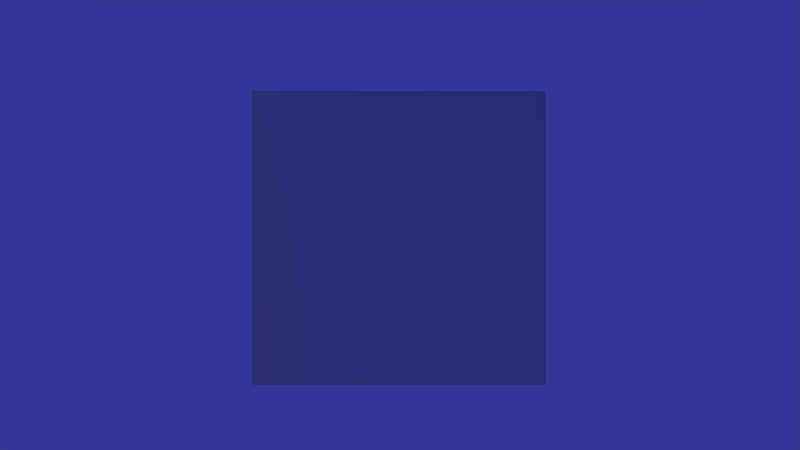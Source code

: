 # Source: pixel.blend  (saved by Blender 2.72.0; exported with 4.5.12 LTS)
import bpy
from mathutils import Matrix  # noqa: F401  (used for matrix-valued properties, if any)

bpy.ops.wm.read_factory_settings(use_empty=True)
scene = bpy.context.scene
scene.name = 'Game'

# ---- collections
col_collection_1 = bpy.data.collections.new('Collection 1'); scene.collection.children.link(col_collection_1)
col_collection_2 = bpy.data.collections.new('Collection 2'); scene.collection.children.link(col_collection_2)
col_collection_2.hide_render = True
col_collection_2.hide_viewport = True

# ---- materials (node trees are filled in below, after node groups)
mat_material = bpy.data.materials.new('Material')
mat_material.alpha_threshold = 0.0
mat_material.use_transparent_shadow = False
mat_material.preview_render_type = 'CUBE'
mat_material.diffuse_color = (0.4977, 0.5138, 0.5322, 1.0)
mat_material.roughness = 0.5
mat_material.line_color = (0.0, 0.0, 0.0, 1.0)
mat_gris10 = bpy.data.materials.new('gris10')
mat_gris10.alpha_threshold = 0.0
mat_gris10.use_transparent_shadow = False
mat_gris10.diffuse_color = (0.0, 0.0, 0.0, 1.0)
mat_gris10.roughness = 0.5
mat_gris9 = bpy.data.materials.new('gris9')
mat_gris9.alpha_threshold = 0.0
mat_gris9.use_transparent_shadow = False
mat_gris9.diffuse_color = (0.01076, 0.01076, 0.01076, 1.0)
mat_gris9.roughness = 0.5
mat_gris8 = bpy.data.materials.new('gris8')
mat_gris8.alpha_threshold = 0.0
mat_gris8.use_transparent_shadow = False
mat_gris8.diffuse_color = (0.02124, 0.02124, 0.02124, 1.0)
mat_gris8.roughness = 0.5
mat_gris7 = bpy.data.materials.new('gris7')
mat_gris7.alpha_threshold = 0.0
mat_gris7.use_transparent_shadow = False
mat_gris7.diffuse_color = (0.03801, 0.03801, 0.03801, 1.0)
mat_gris7.roughness = 0.5
mat_gris6 = bpy.data.materials.new('gris6')
mat_gris6.alpha_threshold = 0.0
mat_gris6.use_transparent_shadow = False
mat_gris6.diffuse_color = (0.08341, 0.08341, 0.08341, 1.0)
mat_gris6.roughness = 0.5
mat_gris5 = bpy.data.materials.new('gris5')
mat_gris5.alpha_threshold = 0.0
mat_gris5.use_transparent_shadow = False
mat_gris5.diffuse_color = (0.1735, 0.1735, 0.1735, 1.0)
mat_gris5.roughness = 0.5
mat_gris4 = bpy.data.materials.new('gris4')
mat_gris4.alpha_threshold = 0.0
mat_gris4.use_transparent_shadow = False
mat_gris4.diffuse_color = (0.2781, 0.2781, 0.2781, 1.0)
mat_gris4.roughness = 0.5
mat_gris3 = bpy.data.materials.new('gris3')
mat_gris3.alpha_threshold = 0.0
mat_gris3.use_transparent_shadow = False
mat_gris3.diffuse_color = (0.453, 0.453, 0.453, 1.0)
mat_gris3.roughness = 0.5
mat_gris2 = bpy.data.materials.new('gris2')
mat_gris2.alpha_threshold = 0.0
mat_gris2.use_transparent_shadow = False
mat_gris2.diffuse_color = (0.6078, 0.6078, 0.6078, 1.0)
mat_gris2.roughness = 0.5
mat_gris1 = bpy.data.materials.new('gris1')
mat_gris1.alpha_threshold = 0.0
mat_gris1.use_transparent_shadow = False
mat_gris1.diffuse_color = (0.7444, 0.7444, 0.7444, 1.0)
mat_gris1.roughness = 0.5
mat_gris0 = bpy.data.materials.new('gris0')
mat_gris0.alpha_threshold = 0.0
mat_gris0.use_transparent_shadow = False
mat_gris0.diffuse_color = (1.0, 1.0, 1.0, 1.0)
mat_gris0.roughness = 0.5

# ---- material node trees

# ---- world
world_world = bpy.data.worlds.new('World'); scene.world = world_world
world_world.color = (0.03073, 0.03841, 0.3)
world_world.use_sun_shadow = False
world_world.sun_shadow_jitter_overblur = 0.0
world_world.cycles.sampling_method = 'MANUAL'
world_world.cycles.sample_map_resolution = 256

# ---- cameras
cam_camera_001 = bpy.data.cameras.new('Camera.001')
cam_camera_001.type = 'ORTHO'
cam_camera_001.clip_end = 100.0
cam_camera_001.lens = 35.0
cam_camera_001.sensor_width = 32.0
cam_camera_001.sensor_height = 18.0
cam_camera_001.ortho_scale = 6.2
cam_camera_001.display_size = 2.0
cam_camera_001.dof.focus_distance = 0.0
cam_camera_001.dof.aperture_fstop = 128.0

# ---- lights
light_point = bpy.data.lights.new('Point', 'POINT')
light_point.transmission_factor = 0.0
light_point.energy = 100.0
light_point.shadow_buffer_clip_start = 0.5
light_point.shadow_soft_size = 0.1
light_point.shadow_maximum_resolution = 0.006
light_point.use_absolute_resolution = True
light_point.cycles.use_multiple_importance_sampling = False

# ---- meshes
me_cube = bpy.data.meshes.new('Cube')
me_cube.from_pydata([(1.13, 1.138, 1.138), (1.13, 1.138, -1.138), (-1.147, 1.138, -1.138), (-1.147, 1.138, 1.138), (1.13, -1.138, 1.138), (1.13, -1.138, -1.138), (-1.147, -1.138, -1.138), (-1.147, -1.138, 1.138)], [], [(0, 1, 2, 3), (4, 7, 6, 5), (0, 4, 5, 1), (1, 5, 6, 2), (2, 6, 7, 3), (4, 0, 3, 7)])
_uv = me_cube.uv_layers.new(name='UVMap')
_uv.uv.foreach_set('vector', [0.5692, 0.06915, 0.5692, -1.069, -0.5692, -1.069, -0.5692, 0.06915, 0.9999, 0.9999, 0.0001004, 0.9999, 9.998e-05, 0.0001006, 0.9999, 9.998e-05, 0.06915, 0.06915, -1.069, 0.06915, -1.069, -1.069, 0.06915, -1.069, 0.5692, 0.06915, 0.5692, -1.069, -0.5692, -1.069, -0.5692, 0.06915, 0.06915, 0.9308, -1.069, 0.9308, -1.069, 2.069, 0.06915, 2.069, 0.5692, 0.9308, 0.5692, 2.069, -0.5692, 2.069, -0.5692, 0.9308])
me_cube.materials.append(mat_material)
me_cube.use_remesh_preserve_volume = False
me_cube.use_remesh_preserve_attributes = False
me_cube.use_mirror_vertex_groups = False
me_cube.update()
me_plane_010 = bpy.data.meshes.new('Plane.010')
me_plane_010.from_pydata([(-0.5, -2.98e-08, 0.5), (0.5, -2.98e-08, 0.5), (-0.5, 2.98e-08, -0.5), (0.5, 2.98e-08, -0.5)], [], [(0, 2, 3, 1)])
me_plane_010.materials.append(mat_gris10)
me_plane_010.use_remesh_preserve_volume = False
me_plane_010.use_remesh_preserve_attributes = False
me_plane_010.use_mirror_vertex_groups = False
me_plane_010.update()
me_plane_009 = bpy.data.meshes.new('Plane.009')
me_plane_009.from_pydata([(-0.5, -2.98e-08, 0.5), (0.5, -2.98e-08, 0.5), (-0.5, 2.98e-08, -0.5), (0.5, 2.98e-08, -0.5)], [], [(0, 2, 3, 1)])
me_plane_009.materials.append(mat_gris9)
me_plane_009.use_remesh_preserve_volume = False
me_plane_009.use_remesh_preserve_attributes = False
me_plane_009.use_mirror_vertex_groups = False
me_plane_009.update()
me_plane_008 = bpy.data.meshes.new('Plane.008')
me_plane_008.from_pydata([(-0.5, -2.98e-08, 0.5), (0.5, -2.98e-08, 0.5), (-0.5, 2.98e-08, -0.5), (0.5, 2.98e-08, -0.5)], [], [(0, 2, 3, 1)])
me_plane_008.materials.append(mat_gris8)
me_plane_008.use_remesh_preserve_volume = False
me_plane_008.use_remesh_preserve_attributes = False
me_plane_008.use_mirror_vertex_groups = False
me_plane_008.update()
me_plane_007 = bpy.data.meshes.new('Plane.007')
me_plane_007.from_pydata([(-0.5, -2.98e-08, 0.5), (0.5, -2.98e-08, 0.5), (-0.5, 2.98e-08, -0.5), (0.5, 2.98e-08, -0.5)], [], [(0, 2, 3, 1)])
me_plane_007.materials.append(mat_gris7)
me_plane_007.use_remesh_preserve_volume = False
me_plane_007.use_remesh_preserve_attributes = False
me_plane_007.use_mirror_vertex_groups = False
me_plane_007.update()
me_plane_006 = bpy.data.meshes.new('Plane.006')
me_plane_006.from_pydata([(-0.5, -2.98e-08, 0.5), (0.5, -2.98e-08, 0.5), (-0.5, 2.98e-08, -0.5), (0.5, 2.98e-08, -0.5)], [], [(0, 2, 3, 1)])
me_plane_006.materials.append(mat_gris6)
me_plane_006.use_remesh_preserve_volume = False
me_plane_006.use_remesh_preserve_attributes = False
me_plane_006.use_mirror_vertex_groups = False
me_plane_006.update()
me_plane_005 = bpy.data.meshes.new('Plane.005')
me_plane_005.from_pydata([(-0.5, -2.98e-08, 0.5), (0.5, -2.98e-08, 0.5), (-0.5, 2.98e-08, -0.5), (0.5, 2.98e-08, -0.5)], [], [(0, 2, 3, 1)])
me_plane_005.materials.append(mat_gris5)
me_plane_005.use_remesh_preserve_volume = False
me_plane_005.use_remesh_preserve_attributes = False
me_plane_005.use_mirror_vertex_groups = False
me_plane_005.update()
me_plane_004 = bpy.data.meshes.new('Plane.004')
me_plane_004.from_pydata([(-0.5, -2.98e-08, 0.5), (0.5, -2.98e-08, 0.5), (-0.5, 2.98e-08, -0.5), (0.5, 2.98e-08, -0.5)], [], [(0, 2, 3, 1)])
me_plane_004.materials.append(mat_gris4)
me_plane_004.use_remesh_preserve_volume = False
me_plane_004.use_remesh_preserve_attributes = False
me_plane_004.use_mirror_vertex_groups = False
me_plane_004.update()
me_plane_003 = bpy.data.meshes.new('Plane.003')
me_plane_003.from_pydata([(-0.5, -2.98e-08, 0.5), (0.5, -2.98e-08, 0.5), (-0.5, 2.98e-08, -0.5), (0.5, 2.98e-08, -0.5)], [], [(0, 2, 3, 1)])
me_plane_003.materials.append(mat_gris3)
me_plane_003.use_remesh_preserve_volume = False
me_plane_003.use_remesh_preserve_attributes = False
me_plane_003.use_mirror_vertex_groups = False
me_plane_003.update()
me_plane_002 = bpy.data.meshes.new('Plane.002')
me_plane_002.from_pydata([(-0.5, -2.98e-08, 0.5), (0.5, -2.98e-08, 0.5), (-0.5, 2.98e-08, -0.5), (0.5, 2.98e-08, -0.5)], [], [(0, 2, 3, 1)])
me_plane_002.materials.append(mat_gris2)
me_plane_002.use_remesh_preserve_volume = False
me_plane_002.use_remesh_preserve_attributes = False
me_plane_002.use_mirror_vertex_groups = False
me_plane_002.update()
me_plane_001 = bpy.data.meshes.new('Plane.001')
me_plane_001.from_pydata([(-0.5, -2.98e-08, 0.5), (0.5, -2.98e-08, 0.5), (-0.5, 2.98e-08, -0.5), (0.5, 2.98e-08, -0.5)], [], [(0, 2, 3, 1)])
me_plane_001.materials.append(mat_gris1)
me_plane_001.use_remesh_preserve_volume = False
me_plane_001.use_remesh_preserve_attributes = False
me_plane_001.use_mirror_vertex_groups = False
me_plane_001.update()
me_plane = bpy.data.meshes.new('Plane')
me_plane.from_pydata([(-0.5, -2.98e-08, 0.5), (0.5, -2.98e-08, 0.5), (-0.5, 2.98e-08, -0.5), (0.5, 2.98e-08, -0.5)], [], [(0, 2, 3, 1)])
me_plane.materials.append(mat_gris0)
me_plane.use_remesh_preserve_volume = False
me_plane.use_remesh_preserve_attributes = False
me_plane.use_mirror_vertex_groups = False
me_plane.update()

# ---- objects
ob_point = bpy.data.objects.new('Point', light_point)
ob_cube = bpy.data.objects.new('Cube', me_cube)
ob_empty = bpy.data.objects.new('Empty', None)
ob_game_camera = bpy.data.objects.new('Game Camera', cam_camera_001)
ob_gris10 = bpy.data.objects.new('gris10', me_plane_010)
ob_gris9 = bpy.data.objects.new('gris9', me_plane_009)
ob_gris8 = bpy.data.objects.new('gris8', me_plane_008)
ob_gris7 = bpy.data.objects.new('gris7', me_plane_007)
ob_gris6 = bpy.data.objects.new('gris6', me_plane_006)
ob_gris5 = bpy.data.objects.new('gris5', me_plane_005)
ob_gris4 = bpy.data.objects.new('gris4', me_plane_004)
ob_gris3 = bpy.data.objects.new('gris3', me_plane_003)
ob_gris2 = bpy.data.objects.new('gris2', me_plane_002)
ob_gris1 = bpy.data.objects.new('gris1', me_plane_001)
ob_gris0 = bpy.data.objects.new('gris0', me_plane)

# ---- transforms, parenting, visibility, modifiers, constraints
ob_point.location = (-3.533, -5.954, 0.1723)
ob_point.lineart.crease_threshold = 0.0
ob_cube.location = (4.999, 0.0, 1.6)
ob_cube.lock_rotations_4d = False
ob_cube.empty_display_type = 'ARROWS'
ob_cube.display_type = 'WIRE'
ob_cube.lineart.crease_threshold = 0.0
ob_empty.location = (0.0, 0.0, 0.0)
ob_empty.empty_display_type = 'ARROWS'
ob_empty.empty_image_offset = (0.0, 0.0)
ob_empty.lineart.crease_threshold = 0.0
ob_game_camera.location = (5.0, -12.0, 1.697)
ob_game_camera.rotation_euler = (1.571, -0.0, 0.0)
ob_game_camera.lineart.crease_threshold = 0.0
ob_gris10.location = (10.0, 0.0, 0.0)
ob_gris10.lineart.crease_threshold = 0.0
ob_gris9.location = (9.0, 0.0, 0.0)
ob_gris9.lineart.crease_threshold = 0.0
ob_gris8.location = (8.0, 0.0, 0.0)
ob_gris8.lineart.crease_threshold = 0.0
ob_gris7.location = (7.0, 0.0, 0.0)
ob_gris7.lineart.crease_threshold = 0.0
ob_gris6.location = (6.0, 0.0, 0.0)
ob_gris6.lineart.crease_threshold = 0.0
ob_gris5.location = (5.0, 0.0, 0.0)
ob_gris5.lineart.crease_threshold = 0.0
ob_gris4.location = (4.0, 0.0, 0.0)
ob_gris4.lineart.crease_threshold = 0.0
ob_gris3.location = (3.0, 0.0, 0.0)
ob_gris3.lineart.crease_threshold = 0.0
ob_gris2.location = (2.0, 0.0, 0.0)
ob_gris2.lineart.crease_threshold = 0.0
ob_gris1.location = (1.0, 0.0, 0.0)
ob_gris1.lineart.crease_threshold = 0.0
ob_gris0.location = (0.0, 0.0, 0.0)
ob_gris0.lineart.crease_threshold = 0.0

# ---- collection membership
col_collection_1.objects.link(ob_point)
col_collection_1.objects.link(ob_cube)
col_collection_1.objects.link(ob_empty)
col_collection_1.objects.link(ob_game_camera)
col_collection_2.objects.link(ob_gris10)
col_collection_2.objects.link(ob_gris9)
col_collection_2.objects.link(ob_gris8)
col_collection_2.objects.link(ob_gris7)
col_collection_2.objects.link(ob_gris6)
col_collection_2.objects.link(ob_gris5)
col_collection_2.objects.link(ob_gris4)
col_collection_2.objects.link(ob_gris3)
col_collection_2.objects.link(ob_gris2)
col_collection_2.objects.link(ob_gris1)
col_collection_2.objects.link(ob_gris0)

# ---- scene / render settings (as saved in the file)
scene.camera = ob_game_camera
scene.frame_start = 1; scene.frame_end = 250; scene.frame_set(1)
scene.render.engine = 'BLENDER_EEVEE_NEXT'
scene.render.image_settings.exr_codec = 'NONE'
scene.render.resolution_x = 1280
scene.render.resolution_y = 720
scene.render.resolution_percentage = 50
scene.render.dither_intensity = 0.0
scene.cycles.use_denoising = False
scene.cycles.samples = 10
scene.cycles.sampling_pattern = 'TABULATED_SOBOL'
scene.cycles.light_sampling_threshold = 0.0
scene.cycles.use_adaptive_sampling = False
scene.cycles.use_light_tree = False
scene.cycles.blur_glossy = 0.0
scene.cycles.pixel_filter_type = 'GAUSSIAN'
scene.cycles.sample_clamp_indirect = 0.0
scene.view_settings.view_transform = 'Standard'
bpy.context.view_layer.update()
